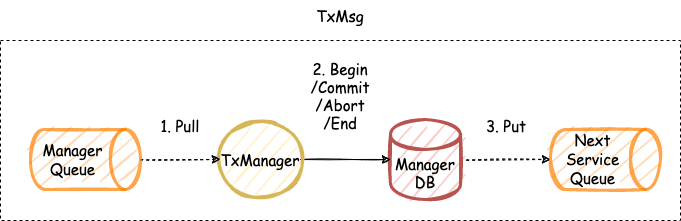

The diagram above was exported from draw.io. Its source (the exported page's mxGraphModel, read from the mxfile embedded in the PNG):
<mxGraphModel dx="1106" dy="892" grid="1" gridSize="10" guides="1" tooltips="1" connect="1" arrows="1" fold="1" page="1" pageScale="1" pageWidth="850" pageHeight="1100" math="0" shadow="0">
  <root>
    <mxCell id="Tz8sYcSa_VLOnJmmj1A3-0" />
    <mxCell id="Tz8sYcSa_VLOnJmmj1A3-1" parent="Tz8sYcSa_VLOnJmmj1A3-0" />
    <mxCell id="Jses90-LEdWOzZBu4izr-0" value="TxMsg" style="text;html=1;strokeColor=none;fillColor=none;align=center;verticalAlign=middle;whiteSpace=wrap;rounded=0;sketch=1;fontFamily=Comic Sans MS;fontSize=15;opacity=50;" vertex="1" parent="Tz8sYcSa_VLOnJmmj1A3-1">
      <mxGeometry x="370" y="280" width="60" height="30" as="geometry" />
    </mxCell>
    <mxCell id="eB4fzjqHT7JqMCz7k4qd-0" value="" style="text;html=1;strokeColor=default;fillColor=none;align=center;verticalAlign=middle;whiteSpace=wrap;rounded=0;sketch=0;fontFamily=Comic Sans MS;fontSize=15;dashed=1;" vertex="1" parent="Tz8sYcSa_VLOnJmmj1A3-1">
      <mxGeometry x="60" y="320" width="680" height="180" as="geometry" />
    </mxCell>
    <mxCell id="eB4fzjqHT7JqMCz7k4qd-1" style="edgeStyle=orthogonalEdgeStyle;curved=1;rounded=0;sketch=1;orthogonalLoop=1;jettySize=auto;html=1;exitX=1;exitY=0.5;exitDx=0;exitDy=0;exitPerimeter=0;entryX=0.5;entryY=1;entryDx=0;entryDy=0;entryPerimeter=0;fontFamily=Comic Sans MS;fontSize=15;dashed=1;" edge="1" parent="Tz8sYcSa_VLOnJmmj1A3-1" source="eB4fzjqHT7JqMCz7k4qd-2" target="eB4fzjqHT7JqMCz7k4qd-10">
      <mxGeometry relative="1" as="geometry" />
    </mxCell>
    <mxCell id="eB4fzjqHT7JqMCz7k4qd-2" value="&lt;font face=&quot;Comic Sans MS&quot; style=&quot;font-size: 15px&quot;&gt;Manager&lt;br&gt;DB&lt;br&gt;&lt;/font&gt;" style="shape=cylinder3;whiteSpace=wrap;html=1;boundedLbl=1;backgroundOutline=1;size=15;strokeWidth=3;fillColor=#f8cecc;strokeColor=#b85450;sketch=1;" vertex="1" parent="Tz8sYcSa_VLOnJmmj1A3-1">
      <mxGeometry x="450" y="399" width="70" height="80" as="geometry" />
    </mxCell>
    <mxCell id="eB4fzjqHT7JqMCz7k4qd-3" style="edgeStyle=none;rounded=0;sketch=1;orthogonalLoop=1;jettySize=auto;html=1;exitX=1;exitY=0.5;exitDx=0;exitDy=0;entryX=0;entryY=0.5;entryDx=0;entryDy=0;entryPerimeter=0;fontSize=15;" edge="1" parent="Tz8sYcSa_VLOnJmmj1A3-1" source="eB4fzjqHT7JqMCz7k4qd-4" target="eB4fzjqHT7JqMCz7k4qd-2">
      <mxGeometry relative="1" as="geometry" />
    </mxCell>
    <mxCell id="eB4fzjqHT7JqMCz7k4qd-4" value="&lt;font face=&quot;Comic Sans MS&quot; style=&quot;font-size: 15px&quot;&gt;TxManager&lt;/font&gt;" style="ellipse;whiteSpace=wrap;html=1;aspect=fixed;strokeWidth=3;fillColor=#fff2cc;strokeColor=#d6b656;sketch=1;" vertex="1" parent="Tz8sYcSa_VLOnJmmj1A3-1">
      <mxGeometry x="280" y="399" width="80" height="80" as="geometry" />
    </mxCell>
    <mxCell id="eB4fzjqHT7JqMCz7k4qd-5" value="1. Pull" style="text;html=1;strokeColor=none;fillColor=none;align=center;verticalAlign=middle;whiteSpace=wrap;rounded=0;sketch=1;fontFamily=Comic Sans MS;fontSize=15;opacity=50;" vertex="1" parent="Tz8sYcSa_VLOnJmmj1A3-1">
      <mxGeometry x="210" y="390" width="60" height="30" as="geometry" />
    </mxCell>
    <mxCell id="eB4fzjqHT7JqMCz7k4qd-6" value="3. Put" style="text;html=1;strokeColor=none;fillColor=none;align=center;verticalAlign=middle;whiteSpace=wrap;rounded=0;sketch=1;fontFamily=Comic Sans MS;fontSize=15;opacity=50;" vertex="1" parent="Tz8sYcSa_VLOnJmmj1A3-1">
      <mxGeometry x="536" y="390" width="60" height="30" as="geometry" />
    </mxCell>
    <mxCell id="eB4fzjqHT7JqMCz7k4qd-7" value="2. Begin&lt;br&gt;/Commit&lt;br&gt;/Abort&lt;br&gt;/End" style="text;html=1;strokeColor=none;fillColor=none;align=center;verticalAlign=middle;whiteSpace=wrap;rounded=0;sketch=1;fontFamily=Comic Sans MS;fontSize=15;opacity=50;" vertex="1" parent="Tz8sYcSa_VLOnJmmj1A3-1">
      <mxGeometry x="360" y="330" width="80" height="90" as="geometry" />
    </mxCell>
    <mxCell id="eB4fzjqHT7JqMCz7k4qd-8" style="edgeStyle=orthogonalEdgeStyle;curved=1;rounded=0;sketch=1;orthogonalLoop=1;jettySize=auto;html=1;exitX=0.5;exitY=0;exitDx=0;exitDy=0;exitPerimeter=0;entryX=0;entryY=0.5;entryDx=0;entryDy=0;fontFamily=Comic Sans MS;fontSize=15;dashed=1;" edge="1" parent="Tz8sYcSa_VLOnJmmj1A3-1" source="eB4fzjqHT7JqMCz7k4qd-9" target="eB4fzjqHT7JqMCz7k4qd-4">
      <mxGeometry relative="1" as="geometry" />
    </mxCell>
    <mxCell id="eB4fzjqHT7JqMCz7k4qd-9" value="&lt;font face=&quot;Comic Sans MS&quot;&gt;Manager&lt;br&gt;Queue&lt;br&gt;&lt;/font&gt;" style="shape=cylinder3;whiteSpace=wrap;html=1;boundedLbl=1;backgroundOutline=1;size=15;fillColor=#FFCC99;opacity=70;direction=north;sketch=1;strokeColor=#FF8000;fontSize=15;strokeWidth=3;flipH=1;" vertex="1" parent="Tz8sYcSa_VLOnJmmj1A3-1">
      <mxGeometry x="90" y="409" width="110" height="60" as="geometry" />
    </mxCell>
    <mxCell id="eB4fzjqHT7JqMCz7k4qd-10" value="&lt;font face=&quot;Comic Sans MS&quot;&gt;Next Service&lt;br&gt;Queue&lt;br&gt;&lt;/font&gt;" style="shape=cylinder3;whiteSpace=wrap;html=1;boundedLbl=1;backgroundOutline=1;size=15;fillColor=#FFCC99;opacity=70;direction=north;sketch=1;strokeColor=#FF8000;fontSize=15;strokeWidth=3;flipH=1;" vertex="1" parent="Tz8sYcSa_VLOnJmmj1A3-1">
      <mxGeometry x="610" y="409" width="110" height="60" as="geometry" />
    </mxCell>
  </root>
</mxGraphModel>